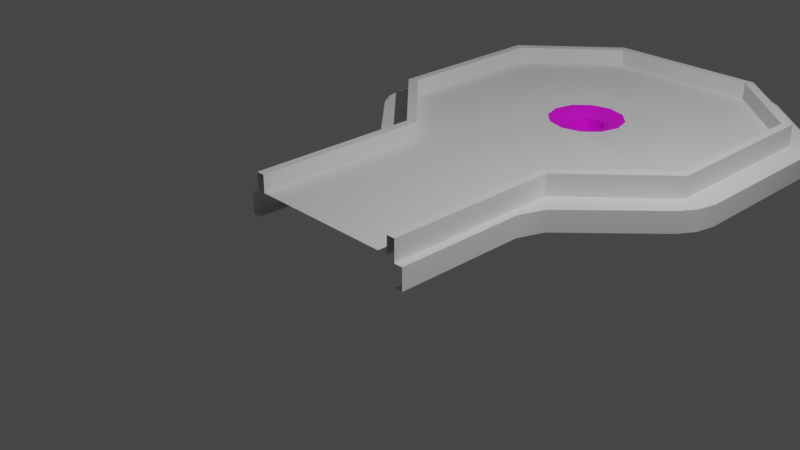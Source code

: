 # Source: Court-1.blend  (saved by Blender 2.92.15; exported with 4.5.12 LTS)
import bpy
from mathutils import Matrix  # noqa: F401  (used for matrix-valued properties, if any)

bpy.ops.wm.read_factory_settings(use_empty=True)
scene = bpy.context.scene
scene.name = 'Scene'

# ---- collections
col_collection = bpy.data.collections.new('Collection'); scene.collection.children.link(col_collection)

# ---- images (referenced by path relative to the original .blend; pixels are not part of the script)
import os
ASSET_DIR = os.environ.get("B2B_ASSET_DIR", "")  # directory of the original .blend (textures are referenced by path, not embedded)
HERE = os.path.dirname(os.path.abspath(__file__))  # packed textures are extracted next to this script under _unpacked/

def load_image(name, relpath, width, height, colorspace="sRGB"):
    """Load a texture the original file referenced (path relative to the .blend, or extracted next to this script)."""
    p = next((c for c in (os.path.join(HERE, relpath), os.path.join(ASSET_DIR, relpath)) if relpath and os.path.exists(c)), "")
    if p:
        img = bpy.data.images.load(p, check_existing=True)
        img.name = name
    else:  # same state as the original file: an image datablock whose file is absent (Cycles renders it pink)
        img = bpy.data.images.new(name, width, height)
        img.source = "FILE"
        img.filepath = "//" + (relpath or name)
    img.colorspace_settings.name = colorspace
    return img
img_courtgoal = load_image('CourtGoal', 'CourtGoal.png', 1024, 1024, 'sRGB')

# ---- materials (node trees are filled in below, after node groups)
mat_m_grass = bpy.data.materials.new('m_grass')
mat_m_edge = bpy.data.materials.new('m_edge')
mat_m_court_hole = bpy.data.materials.new('m_court_hole')
mat_m_court_hole.use_transparent_shadow = False

# ---- material node trees
mat_m_court_hole.use_nodes = True; mat_m_court_hole.node_tree.nodes.clear()
_N = mat_m_court_hole.node_tree.nodes; _L = mat_m_court_hole.node_tree.links
n0 = _N.new('ShaderNodeBsdfPrincipled'); n0.name = 'Principled BSDF'; n0.location = (10, 300)
n0.distribution = 'GGX'
n0.subsurface_method = 'BURLEY'
n0.inputs[2].default_value = 0.8333
n0.inputs[3].default_value = 1.45
n0.inputs[27].default_value = (0.0, 0.0, 0.0, 1.0)
n0.inputs[28].default_value = 1.0
n1 = _N.new('ShaderNodeOutputMaterial'); n1.name = 'Material Output'; n1.location = (300, 300)
n2 = _N.new('ShaderNodeTexImage'); n2.name = 'Image Texture'; n2.location = (-280, 280)
n2.image = img_courtgoal
_L.new(n0.outputs[0], n1.inputs[0])
_L.new(n2.outputs[0], n0.inputs[0])
n1.is_active_output = True

# ---- world
world_world = bpy.data.worlds.new('World'); scene.world = world_world
world_world.use_nodes = True; world_world.node_tree.nodes.clear()
_N = world_world.node_tree.nodes; _L = world_world.node_tree.links
n0 = _N.new('ShaderNodeOutputWorld'); n0.name = 'World Output'; n0.location = (300, 300)
n1 = _N.new('ShaderNodeBackground'); n1.name = 'Background'; n1.location = (10, 300)
n1.inputs[0].default_value = (0.05088, 0.05088, 0.05088, 1.0)
_L.new(n1.outputs[0], n0.inputs[0])
n0.is_active_output = True
world_world.color = (0.05088, 0.05088, 0.05088)
world_world.use_sun_shadow = False
world_world.sun_shadow_jitter_overblur = 0.0

# ---- cameras
cam_camera = bpy.data.cameras.new('Camera')
cam_camera.clip_end = 100.0
cam_camera.ortho_scale = 7.314

# ---- lights
light_light = bpy.data.lights.new('Light', 'POINT')
light_light.transmission_factor = 0.0
light_light.energy = 1000.0
light_light.shadow_soft_size = 0.1
light_light.shadow_maximum_resolution = 0.006
light_light.use_absolute_resolution = True

# ---- meshes
me_plane = bpy.data.meshes.new('Plane')
me_plane.from_pydata([(0.9, -1.0, 0.3), (0.9, -1.0, 0.5), (0.9, 1.1, 0.5), (1.0, -1.0, 0.5), (1.0, 1.06, 0.5), (1.0, -1.0, -1.118e-08), (1.0, 1.06, -1.118e-08), (-0.9, -1.0, 0.3), (-0.9, -1.0, 0.5), (-0.9, 1.1, 0.5), (-1.0, -1.0, 0.5), (-1.0, 1.06, 0.5), (-1.0, -1.0, -1.118e-08), (-1.0, 1.06, -1.118e-08), (1.9, 2.1, 0.5), (2.0, 2.039, 0.5), (2.0, 2.039, -1.118e-08), (-1.9, 2.1, 0.5), (-2.0, 2.043, 0.5), (-2.0, 2.043, -1.118e-08), (1.9, 4.0, 0.5), (2.0, 4.066, 0.5), (2.0, 4.066, -1.118e-08), (-1.9, 4.0, 0.5), (-2.0, 4.061, 0.5), (-2.0, 4.061, -1.118e-08), (0.9, 4.9, 0.5), (0.9572, 5.0, 0.5), (0.9572, 5.0, -1.118e-08), (-0.9, 4.9, 0.5), (-0.9572, 5.0, 0.5), (-0.9572, 5.0, -1.118e-08), (-0.9, 1.1, 0.3), (0.9, 1.1, 0.3), (-1.9, 2.1, 0.3), (1.9, 2.1, 0.3), (-1.9, 4.0, 0.3), (1.9, 4.0, 0.3), (-0.9, 4.9, 0.3), (0.9, 4.9, 0.3), (6.243e-09, 3.453, 0.3), (-0.4531, 3.0, 0.3), (-0.3924, 3.227, 0.3), (0.4531, 3.0, 0.3), (0.3924, 2.773, 0.3), (0.3924, 3.227, 0.3), (-0.2265, 2.608, 0.3), (0.2265, 3.392, 0.3), (-0.2265, 3.392, 0.3), (0.2265, 2.608, 0.3), (-0.3924, 2.773, 0.3), (7.465e-08, 2.547, 0.3), (2.2e-09, 3.33, 0.2718), (-0.3303, 3.0, 0.2718), (-0.2861, 3.165, 0.2718), (0.3303, 3.0, 0.2718), (0.2861, 2.835, 0.2718), (0.2861, 3.165, 0.2718), (-0.1652, 2.714, 0.2718), (0.1652, 3.286, 0.2718), (-0.1652, 3.286, 0.2718), (0.1652, 2.714, 0.2718), (-0.2861, 2.835, 0.2718), (5.208e-08, 2.67, 0.2718), (4.136e-10, 3.219, 0.217), (-0.2192, 3.0, 0.217), (-0.1898, 3.11, 0.217), (0.2192, 3.0, 0.217), (0.1898, 2.89, 0.217), (0.1898, 3.11, 0.217), (-0.1096, 2.81, 0.217), (0.1096, 3.19, 0.217), (-0.1096, 3.19, 0.217), (0.1096, 2.81, 0.217), (-0.1898, 2.89, 0.217), (3.351e-08, 2.781, 0.217), (4.136e-10, 3.219, 0.01241), (-0.2192, 3.0, 0.01241), (-0.1898, 3.11, 0.01241), (0.2192, 3.0, 0.01241), (0.1898, 2.89, 0.01241), (0.1898, 3.11, 0.01241), (-0.1096, 2.81, 0.01241), (0.1096, 3.19, 0.01241), (-0.1096, 3.19, 0.01241), (0.1096, 2.81, 0.01241), (-0.1898, 2.89, 0.01241), (3.351e-08, 2.781, 0.01241), (1.0, 1.06, 0.25), (1.0, -1.0, 0.25), (-1.0, 1.06, 0.25), (-1.0, -1.0, 0.25), (2.0, 2.039, 0.25), (-2.0, 2.043, 0.25), (2.0, 4.066, 0.25), (-2.0, 4.061, 0.25), (0.9572, 5.0, 0.25), (-0.9572, 5.0, 0.25), (1.1, -1.0, -1.118e-08), (1.1, -1.0, 0.25), (-1.1, -1.0, -1.118e-08), (-1.1, -1.0, 0.25), (-1.216, 0.84, -1.118e-08), (1.216, 0.8395, -1.118e-08), (1.216, 0.8395, 0.25), (-1.216, 0.84, 0.25), (0.9, 0.5692, 0.3), (0.9, 0.5692, 0.5), (1.0, 0.5393, 0.5), (1.0, 0.5393, -1.118e-08), (-0.9, 0.5692, 0.3), (-0.9, 0.5692, 0.5), (-1.0, 0.5393, 0.5), (-1.0, 0.5393, -1.118e-08), (-1.0, 0.5393, 0.25), (1.0, 0.5393, 0.25), (1.1, 0.5393, -1.118e-08), (1.1, 0.5393, 0.25), (-1.1, 0.5393, -1.118e-08), (-1.1, 0.5393, 0.25), (-2.119, 1.756, -1.118e-08), (-2.284, 2.159, -1.118e-08), (-2.067, 2.015, -1.118e-08), (-2.236, 1.943, -1.118e-08), (2.284, 2.155, -1.118e-08), (2.119, 1.752, -1.118e-08), (2.067, 2.01, -1.118e-08), (2.236, 1.939, -1.118e-08), (2.107, 4.349, -1.118e-08), (2.282, 3.956, -1.118e-08), (2.067, 4.095, -1.118e-08), (2.23, 4.169, -1.118e-08), (-2.282, 3.951, -1.118e-08), (-2.107, 4.344, -1.118e-08), (-2.067, 4.09, -1.118e-08), (-2.231, 4.164, -1.118e-08), (0.8318, 5.288, -1.118e-08), (1.242, 5.13, -1.118e-08), (0.9832, 5.068, -1.118e-08), (1.05, 5.242, -1.118e-08), (-1.242, 5.13, -1.118e-08), (-0.8322, 5.288, -1.118e-08), (-0.9833, 5.068, -1.118e-08), (-1.05, 5.242, -1.118e-08), (2.119, 1.752, 0.25), (2.284, 2.155, 0.25), (2.067, 2.01, 0.25), (2.236, 1.939, 0.25), (-2.284, 2.159, 0.25), (-2.119, 1.756, 0.25), (-2.067, 2.015, 0.25), (-2.236, 1.943, 0.25), (2.282, 3.956, 0.25), (2.107, 4.349, 0.25), (2.067, 4.095, 0.25), (2.23, 4.169, 0.25), (-2.107, 4.344, 0.25), (-2.282, 3.951, 0.25), (-2.067, 4.09, 0.25), (-2.231, 4.164, 0.25), (1.242, 5.13, 0.25), (0.8318, 5.288, 0.25), (0.9832, 5.068, 0.25), (1.05, 5.242, 0.25), (-0.8322, 5.288, 0.25), (-1.242, 5.13, 0.25), (-0.9833, 5.068, 0.25), (-1.05, 5.242, 0.25)], [], [(106, 0, 1, 107), (107, 1, 3, 108), (104, 103, 125, 144), (110, 111, 8, 7), (111, 112, 10, 8), (16, 22, 130, 129, 124, 126), (106, 110, 7, 0), (90, 11, 18, 93), (94, 92, 146, 145, 152, 154), (33, 2, 14, 35), (9, 32, 34, 17), (11, 9, 17, 18), (2, 4, 15, 14), (14, 15, 21, 20), (18, 17, 23, 24), (96, 94, 154, 153, 160, 162), (35, 14, 20, 37), (93, 18, 24, 95), (17, 34, 36, 23), (24, 23, 29, 30), (133, 156, 165, 140), (37, 20, 26, 39), (95, 24, 30, 97), (23, 36, 38, 29), (20, 21, 27, 26), (93, 95, 158, 157, 148, 150), (26, 27, 30, 29), (39, 26, 29, 38), (33, 35, 43, 44, 49, 51), (37, 43, 35), (34, 41, 36), (41, 42, 48, 40, 38, 36), (38, 40, 39), (40, 47, 45, 43, 37, 39), (32, 33, 51), (34, 32, 51, 46, 50, 41), (45, 47, 59, 57), (50, 46, 58, 62), (41, 50, 62, 53), (40, 48, 60, 52), (43, 45, 57, 55), (51, 49, 61, 63), (42, 41, 53, 54), (48, 42, 54, 60), (46, 51, 63, 58), (44, 43, 55, 56), (49, 44, 56, 61), (47, 40, 52, 59), (62, 58, 70, 74), (53, 62, 74, 65), (52, 60, 72, 64), (55, 57, 69, 67), (63, 61, 73, 75), (54, 53, 65, 66), (60, 54, 66, 72), (58, 63, 75, 70), (56, 55, 67, 68), (61, 56, 68, 73), (59, 52, 64, 71), (57, 59, 71, 69), (69, 71, 83, 81), (74, 70, 82, 86), (65, 74, 86, 77), (64, 72, 84, 76), (67, 69, 81, 79), (75, 73, 85, 87), (66, 65, 77, 78), (72, 66, 78, 84), (70, 75, 87, 82), (68, 67, 79, 80), (73, 68, 80, 85), (71, 64, 76, 83), (86, 82, 87, 85, 80, 79, 81, 83, 76, 84, 78, 77), (27, 96, 97, 30), (121, 148, 157, 132), (21, 94, 96, 27), (103, 116, 109, 6), (15, 92, 94, 21), (4, 88, 92, 15), (92, 88, 104, 144, 146), (112, 114, 91, 10), (108, 3, 89, 115), (117, 99, 98, 116), (116, 103, 104, 117), (113, 118, 102, 13), (115, 89, 99, 117), (119, 118, 100, 101), (113, 12, 100, 118), (118, 119, 105, 102), (91, 114, 119, 101), (31, 25, 134, 133, 140, 142), (28, 31, 142, 141, 136, 138), (161, 136, 141, 164), (102, 105, 149, 120), (6, 16, 126, 125, 103), (105, 119, 114, 90), (25, 19, 122, 121, 132, 134), (97, 96, 162, 161, 164, 166), (95, 97, 166, 165, 156, 158), (153, 128, 137, 160), (90, 93, 150, 149, 105), (145, 124, 129, 152), (22, 28, 138, 137, 128, 130), (5, 109, 116, 98), (104, 88, 115, 117), (4, 108, 115, 88), (11, 90, 114, 112), (33, 32, 110, 106), (9, 11, 112, 111), (32, 9, 111, 110), (2, 107, 108, 4), (33, 106, 107, 2), (120, 123, 122), (123, 121, 122), (124, 127, 126), (127, 125, 126), (128, 131, 130), (131, 129, 130), (132, 135, 134), (135, 133, 134), (136, 139, 138), (139, 137, 138), (140, 143, 142), (143, 141, 142), (144, 147, 146), (147, 145, 146), (148, 151, 150), (151, 149, 150), (152, 155, 154), (155, 153, 154), (156, 159, 158), (159, 157, 158), (160, 163, 162), (163, 161, 162), (164, 167, 166), (167, 165, 166), (124, 145, 147, 127), (127, 147, 144, 125), (120, 149, 151, 123), (123, 151, 148, 121), (128, 153, 155, 131), (131, 155, 152, 129), (132, 157, 159, 135), (135, 159, 156, 133), (136, 161, 163, 139), (139, 163, 160, 137), (140, 165, 167, 143), (143, 167, 164, 141), (19, 13, 102, 120, 122)])
me_plane.polygons.foreach_set('use_smooth', [1, 1, 1, 1, 1, 0, 1, 1, 1, 1, 1, 1, 1, 1, 1, 1, 1, 1, 1, 1, 1, 1, 1, 1, 1, 1, 1, 1, 1, 1, 1, 1, 1, 1, 1, 1, 1, 1, 1, 1, 1, 1, 1, 1, 1, 1, 1, 1, 1, 1, 1, 1, 1, 1, 1, 1, 1, 1, 1, 1, 1, 1, 1, 1, 1, 1, 1, 1, 1, 1, 1, 1, 1, 1, 1, 1, 0, 1, 1, 1, 1, 1, 1, 1, 0, 1, 1, 0, 1, 1, 0, 0, 1, 1, 0, 1, 0, 1, 1, 1, 1, 1, 0, 0, 1, 1, 1, 1, 1, 1, 1, 1, 0, 0, 0, 0, 0, 0, 0, 0, 0, 0, 0, 0, 1, 1, 1, 1, 1, 1, 1, 1, 1, 1, 1, 1, 1, 1, 1, 1, 1, 1, 1, 1, 1, 1, 1, 1, 0])
me_plane.polygons.foreach_set('material_index', [1, 1, 1, 1, 1, 0, 0, 1, 1, 1, 1, 1, 1, 1, 1, 1, 1, 1, 1, 1, 1, 1, 1, 1, 1, 1, 1, 1, 0, 0, 0, 0, 0, 0, 0, 0, 2, 2, 2, 2, 2, 2, 2, 2, 2, 2, 2, 2, 2, 2, 2, 2, 2, 2, 2, 2, 2, 2, 2, 2, 2, 2, 2, 2, 2, 2, 2, 2, 2, 2, 2, 2, 2, 1, 1, 1, 0, 1, 1, 1, 1, 1, 1, 1, 0, 1, 1, 0, 1, 1, 0, 0, 1, 1, 0, 1, 0, 1, 1, 1, 1, 1, 0, 0, 1, 1, 1, 0, 1, 1, 1, 1, 0, 0, 0, 0, 0, 0, 0, 0, 0, 0, 0, 0, 1, 1, 1, 1, 1, 1, 1, 1, 1, 1, 1, 1, 1, 1, 1, 1, 1, 1, 1, 1, 1, 1, 1, 1, 0])
_uv = me_plane.uv_layers.new(name='UVMap')
_uv.uv.foreach_set('vector', [0.9818, 0.5718, 0.9818, 0.8333, 0.9636, 0.8333, 0.9636, 0.5718, 0.2, 0.7385, 0.2, 1.0, 0.1818, 1.0, 0.1818, 0.7509, 0.7636, 0.3333, 0.8, 0.3333, 0.8, 0.4742, 0.7636, 0.4742, 0.9636, 0.2615, 0.9455, 0.2615, 0.9455, 0.0, 0.9636, 1.987e-08, 0.5273, 0.7385, 0.5455, 0.7509, 0.5455, 1.0, 0.5273, 1.0, 0.0, 0.0, 0.0, 0.0, 0.0, 0.0, 0.0, 0.0, 0.0, 0.0, 0.0, 0.0, 1.72, -1.541, -0.7203, -1.541, -0.7203, -3.669, 1.72, -3.669, 0.8364, 0.8333, 0.8, 0.8333, 0.8, 0.6667, 0.8364, 0.6667, 0.7636, 0.85, 0.7636, 0.5, 0.7636, 0.5, 0.7636, 0.5363, 0.7636, 0.8137, 0.7636, 0.85, 0.9818, 0.4833, 0.9636, 0.4833, 0.9636, 0.3167, 0.9818, 0.3167, 0.9455, 0.35, 0.9636, 0.35, 0.9636, 0.5167, 0.9455, 0.5167, 0.5455, 0.6667, 0.5273, 0.65, 0.7091, 0.4833, 0.7273, 0.5, 0.2, 0.65, 0.1818, 0.6667, 8.67e-08, 0.5, 0.01818, 0.4833, 0.01818, 0.4833, 8.67e-08, 0.5, 0.0, 0.15, 0.01818, 0.1667, 0.7273, 0.5, 0.7091, 0.4833, 0.7091, 0.1667, 0.7273, 0.15, 0.8364, 0.5, 0.8364, 0.6667, 0.8364, 0.6667, 0.8364, 0.6427, 0.8364, 0.524, 0.8364, 0.5, 0.9818, 0.3167, 0.9636, 0.3167, 0.9636, 0.0, 0.9818, 0.0, 0.9091, 0.35, 0.8727, 0.35, 0.8727, 0.0, 0.9091, 0.0, 0.9455, 0.5167, 0.9636, 0.5167, 0.9636, 0.8333, 0.9455, 0.8333, 0.7273, 0.15, 0.7091, 0.1667, 0.5273, 0.01667, 0.5455, 0.0, 0.8, 0.02395, 0.8364, 0.02395, 0.8364, 0.1427, 0.8, 0.1427, 0.9818, 0.0, 1.0, 0.0, 1.0, 0.1667, 0.9818, 0.1667, 0.8364, 0.0, 0.8727, 0.0, 0.8727, 0.1667, 0.8364, 0.1667, 1.0, 0.6333, 0.9818, 0.6333, 0.9818, 0.4667, 1.0, 0.4667, 0.01818, 0.1667, 0.0, 0.15, 0.1818, 0.0, 0.2, 0.01667, 0.9091, 0.35, 0.9091, 0.0, 0.9091, 0.0, 0.9091, 0.03644, 0.9091, 0.3136, 0.9091, 0.35, 0.2, 0.01667, 0.1818, 0.0, 0.5455, 0.0, 0.5273, 0.01667, 0.9818, 0.1667, 1.0, 0.1667, 1.0, 0.4667, 0.9818, 0.4667, 1.72, -0.8212, 3.076, 0.5347, 0.7712, 1.755, 0.7349, 1.619, 0.6356, 1.52, 0.5, 1.484, 3.076, 3.111, 0.7712, 1.755, 3.076, 0.5347, -2.076, 0.5347, 0.2288, 1.755, -2.076, 3.111, 0.2288, 1.755, 0.2651, 1.891, 0.3644, 1.99, 0.5, 2.026, -0.7203, 4.331, -2.076, 3.111, -0.7203, 4.331, 0.5, 2.026, 1.72, 4.331, 0.5, 2.026, 0.6356, 1.99, 0.7349, 1.891, 0.7712, 1.755, 3.076, 3.111, 1.72, 4.331, -0.7203, -0.8212, 1.72, -0.8212, 0.5, 1.484, -2.076, 0.5347, -0.7203, -0.8212, 0.5, 1.484, 0.3644, 1.52, 0.2651, 1.619, 0.2288, 1.755, 0.8539, 0.7759, 0.7906, 0.8391, 0.7672, 0.7986, 0.8133, 0.7525, 0.09447, 0.8344, 0.1577, 0.7712, 0.1811, 0.8117, 0.135, 0.8578, 0.5315, 0.6895, 0.5546, 0.6031, 0.5952, 0.6265, 0.5783, 0.6895, 0.2588, 0.8819, 0.1725, 0.8588, 0.1959, 0.8182, 0.2588, 0.8351, 0.2569, 0.8174, 0.2337, 0.9038, 0.1932, 0.8804, 0.2101, 0.8174, 0.7042, 0.5167, 0.7906, 0.5399, 0.7672, 0.5804, 0.7042, 0.5635, 0.5546, 0.7759, 0.5315, 0.6895, 0.5783, 0.6895, 0.5952, 0.7525, 0.1725, 0.8588, 0.1092, 0.7955, 0.1498, 0.7721, 0.1959, 0.8182, 0.1577, 0.7712, 0.2441, 0.748, 0.2441, 0.7948, 0.1811, 0.8117, 0.2337, 0.7311, 0.2569, 0.8174, 0.2101, 0.8174, 0.1932, 0.7545, 0.7906, 0.5399, 0.8539, 0.6031, 0.8133, 0.6265, 0.7672, 0.5804, 0.7906, 0.8391, 0.7042, 0.8622, 0.7042, 0.8154, 0.7672, 0.7986, 0.135, 0.8578, 0.1811, 0.8117, 0.2023, 0.8484, 0.1717, 0.879, 0.5783, 0.6895, 0.5952, 0.6265, 0.6319, 0.6477, 0.6207, 0.6895, 0.2588, 0.8351, 0.1959, 0.8182, 0.217, 0.7816, 0.2588, 0.7928, 0.2101, 0.8174, 0.1932, 0.8804, 0.1565, 0.8592, 0.1677, 0.8174, 0.7042, 0.5635, 0.7672, 0.5804, 0.746, 0.6171, 0.7042, 0.6059, 0.5952, 0.7525, 0.5783, 0.6895, 0.6207, 0.6895, 0.6319, 0.7313, 0.1959, 0.8182, 0.1498, 0.7721, 0.1865, 0.751, 0.217, 0.7816, 0.1811, 0.8117, 0.2441, 0.7948, 0.2441, 0.8372, 0.2023, 0.8484, 0.1932, 0.7545, 0.2101, 0.8174, 0.1677, 0.8174, 0.1565, 0.7756, 0.7672, 0.5804, 0.8133, 0.6265, 0.7766, 0.6477, 0.746, 0.6171, 0.7672, 0.7986, 0.7042, 0.8154, 0.7042, 0.7731, 0.746, 0.7619, 0.8133, 0.7525, 0.7672, 0.7986, 0.746, 0.7619, 0.7766, 0.7313, 0.2639, 0.1928, 0.3018, 0.1928, 0.3018, 0.01973, 0.2639, 0.01973, 0.1603, 0.1928, 0.1224, 0.1928, 0.1224, 0.01973, 0.1603, 0.01973, 0.2121, 0.1928, 0.1603, 0.1928, 0.1603, 0.01973, 0.2121, 0.01973, 0.2121, 0.1928, 0.1603, 0.1928, 0.1603, 0.01973, 0.2121, 0.01973, 0.2121, 0.1928, 0.2639, 0.1928, 0.2639, 0.01973, 0.2121, 0.01973, 0.2121, 0.1928, 0.2639, 0.1928, 0.2639, 0.01973, 0.2121, 0.01973, 0.2639, 0.1928, 0.2121, 0.1928, 0.2121, 0.01973, 0.2639, 0.01973, 0.1603, 0.1928, 0.1224, 0.1928, 0.1224, 0.01973, 0.1603, 0.01973, 0.1603, 0.1928, 0.2121, 0.1928, 0.2121, 0.01973, 0.1603, 0.01973, 0.1603, 0.1928, 0.2121, 0.1928, 0.2121, 0.01973, 0.1603, 0.01973, 0.1224, 0.1928, 0.1603, 0.1928, 0.1603, 0.01973, 0.1224, 0.01973, 0.2639, 0.1928, 0.2121, 0.1928, 0.2121, 0.01973, 0.2639, 0.01973, 0.7069, 0.08051, 0.7375, 0.04992, 0.7793, 0.03873, 0.8211, 0.04992, 0.8516, 0.08051, 0.8628, 0.1223, 0.8516, 0.1641, 0.8211, 0.1947, 0.7793, 0.2059, 0.7375, 0.1947, 0.7069, 0.1641, 0.6957, 0.1223, 0.8727, 0.5, 0.8364, 0.5, 0.8364, 0.1667, 0.8727, 0.1667, 0.9455, 0.3136, 0.9091, 0.3136, 0.9091, 0.03644, 0.9455, 0.03644, 0.8727, 0.6667, 0.8364, 0.6667, 0.8364, 0.5, 0.8727, 0.5, 0.8, 0.3333, 0.8, 0.2491, 0.0, 0.0, 0.0, 0.0, 0.7273, 0.5, 0.7636, 0.5, 0.7636, 0.85, 0.7273, 0.85, 0.7273, 0.3333, 0.7636, 0.3333, 0.7636, 0.5, 0.7273, 0.5, 0.7636, 0.5, 0.7636, 0.3333, 0.7636, 0.3333, 0.7636, 0.4742, 0.7636, 0.5, 0.8727, 0.4342, 0.9091, 0.4342, 0.9091, 0.6833, 0.8727, 0.6833, 0.7273, 0.2491, 0.7273, 0.0, 0.7636, 0.0, 0.7636, 0.2491, 0.7636, 0.2491, 0.7636, 0.0, 0.8, 0.0, 0.8, 0.2491, 0.8, 0.2491, 0.8, 0.3333, 0.7636, 0.3333, 0.7636, 0.2491, 0.0, 0.0, 0.0, 0.0, 0.8727, 0.8333, 0.0, 0.0, 0.7636, 0.2491, 0.7636, 0.0, 0.7636, 0.0, 0.7636, 0.2491, 0.9091, 0.4342, 0.9455, 0.4342, 0.9455, 0.6833, 0.9091, 0.6833, 0.0, 0.0, 0.0, 0.0, 0.0, 0.0, 0.0, 0.0, 0.9455, 0.4342, 0.9091, 0.4342, 0.8364, 0.8333, 0.8727, 0.8333, 0.9091, 0.6833, 0.9091, 0.4342, 0.9091, 0.4342, 0.9091, 0.6833, 0.0, 0.0, 0.0, 0.0, 0.0, 0.0, 0.0, 0.0, 0.0, 0.0, 0.0, 0.0, 0.0, 0.0, 0.0, 0.0, 0.0, 0.0, 0.0, 0.0, 0.0, 0.0, 0.0, 0.0, 0.8364, 0.4632, 0.8, 0.4632, 0.8, 0.2034, 0.8364, 0.2034, 0.8727, 0.8333, 0.8364, 0.8333, 0.8364, 0.6925, 0.8727, 0.6925, 0.0, 0.0, 0.0, 0.0, 0.0, 0.0, 0.0, 0.0, 0.0, 0.0, 0.8364, 0.8333, 0.9091, 0.4342, 0.9091, 0.4342, 0.9091, 0.35, 0.0, 0.0, 0.0, 0.0, 0.0, 0.0, 0.0, 0.0, 0.0, 0.0, 0.0, 0.0, 0.8364, 0.1667, 0.8364, 0.5, 0.8364, 0.5, 0.8364, 0.4632, 0.8364, 0.2034, 0.8364, 0.1667, 0.8364, 0.0, 0.8364, 0.1667, 0.8364, 0.1667, 0.8364, 0.1427, 0.8364, 0.02395, 0.8364, 0.0, 0.8364, 0.6427, 0.8, 0.6427, 0.8, 0.524, 0.8364, 0.524, 0.8364, 0.8333, 0.8364, 0.6667, 0.8364, 0.6667, 0.8364, 0.6925, 0.8364, 0.8333, 0.7636, 0.5363, 0.8, 0.5363, 0.8, 0.8137, 0.7636, 0.8137, 0.0, 0.0, 0.0, 0.0, 0.0, 0.0, 0.0, 0.0, 0.0, 0.0, 0.0, 0.0, 0.0, 0.0, 0.0, 0.0, 0.0, 0.0, 0.0, 0.0, 0.7636, 0.3333, 0.7636, 0.3333, 0.7636, 0.2491, 0.7636, 0.2491, 0.7273, 0.3333, 0.7273, 0.2491, 0.7636, 0.2491, 0.7636, 0.3333, 0.8727, 0.35, 0.9091, 0.35, 0.9091, 0.4342, 0.8727, 0.4342, 1.72, -0.8212, -0.7203, -0.8212, -0.7203, -1.541, 1.72, -1.541, 0.5273, 0.65, 0.5455, 0.6667, 0.5455, 0.7509, 0.5273, 0.7385, 0.9636, 0.35, 0.9455, 0.35, 0.9455, 0.2615, 0.9636, 0.2615, 0.2, 0.65, 0.2, 0.7385, 0.1818, 0.7509, 0.1818, 0.6667, 0.9818, 0.4833, 0.9818, 0.5718, 0.9636, 0.5718, 0.9636, 0.4833, 0.0, 0.0, 0.0, 0.0, 0.0, 0.0, 0.0, 0.0, 0.0, 0.0, 0.0, 0.0, 0.0, 0.0, 0.0, 0.0, 0.0, 0.0, 0.0, 0.0, 0.0, 0.0, 0.0, 0.0, 0.0, 0.0, 0.0, 0.0, 0.0, 0.0, 0.0, 0.0, 0.0, 0.0, 0.0, 0.0, 0.0, 0.0, 0.0, 0.0, 0.0, 0.0, 0.0, 0.0, 0.0, 0.0, 0.0, 0.0, 0.0, 0.0, 0.0, 0.0, 0.0, 0.0, 0.0, 0.0, 0.0, 0.0, 0.0, 0.0, 0.0, 0.0, 0.0, 0.0, 0.0, 0.0, 0.0, 0.0, 0.0, 0.0, 0.0, 0.0, 0.7636, 0.4742, 0.7636, 0.4978, 0.7636, 0.5, 0.7636, 0.4978, 0.7636, 0.5183, 0.7636, 0.5, 0.9091, 0.3136, 0.9091, 0.35, 0.9091, 0.35, 0.9091, 0.35, 0.9091, 0.35, 0.9091, 0.35, 0.8364, 0.6919, 0.8364, 0.6667, 0.8364, 0.6667, 0.8364, 0.6667, 0.8364, 0.6427, 0.8364, 0.6667, 0.9091, -0.03785, 0.9091, 0.0, 0.9091, 0.0, 0.9091, 0.0, 0.9091, 0.03644, 0.9091, 0.0, 0.8364, 0.524, 0.8364, 0.5018, 0.8364, 0.5, 0.8364, 0.5018, 0.8364, 0.4822, 0.8364, 0.5, 0.8364, 0.2034, 0.8364, 0.1695, 0.8364, 0.1667, 0.8364, 0.1695, 0.8364, 0.1394, 0.8364, 0.1667, 0.8, 0.5363, 0.7636, 0.5363, 0.7636, 0.5, 0.8, 0.5, 0.8, 0.5, 0.7636, 0.5, 0.7636, 0.4742, 0.8, 0.4742, 0.8727, 0.6925, 0.8364, 0.6925, 0.8364, 0.6667, 0.8727, 0.6667, 0.9455, 0.35, 0.9091, 0.35, 0.9091, 0.3136, 0.9455, 0.3136, 0.8, 0.6427, 0.8364, 0.6427, 0.8364, 0.6667, 0.8, 0.6667, 0.8, 0.85, 0.7636, 0.85, 0.7636, 0.8137, 0.8, 0.8137, 0.9455, 0.03644, 0.9091, 0.03644, 0.9091, 0.0, 0.9455, 0.0, 0.8, 0.0, 0.8364, 0.0, 0.8364, 0.02395, 0.8, 0.02395, 0.8, 0.4632, 0.8364, 0.4632, 0.8364, 0.5, 0.8, 0.5, 0.8, 0.5, 0.8364, 0.5, 0.8364, 0.524, 0.8, 0.524, 0.8, 0.1427, 0.8364, 0.1427, 0.8364, 0.1667, 0.8, 0.1667, 0.8, 0.1667, 0.8364, 0.1667, 0.8364, 0.2034, 0.8, 0.2034, 0.0, 0.0, 0.0, 0.0, 0.0, 0.0, 0.0, 0.0, 0.0, 0.0])
me_plane.materials.append(mat_m_grass)
me_plane.materials.append(mat_m_edge)
me_plane.materials.append(mat_m_court_hole)
me_plane.use_remesh_fix_poles = True
me_plane.use_remesh_preserve_attributes = False
me_plane.use_mirror_vertex_groups = False
me_plane.use_paint_bone_selection = False
me_plane.use_paint_mask = True
me_plane.update()

# ---- objects
ob_light = bpy.data.objects.new('Light', light_light)
ob_camera = bpy.data.objects.new('Camera', cam_camera)
ob_plane = bpy.data.objects.new('Plane', me_plane)

# ---- transforms, parenting, visibility, modifiers, constraints
ob_light.location = (4.076, 1.005, 5.904)
ob_light.rotation_euler = (0.6503, 0.05522, 1.866)
ob_light.lock_rotations_4d = False
ob_light.empty_display_type = 'ARROWS'
ob_light.color = (0.0, 0.0, 0.0, 0.0)
ob_light.lineart.crease_threshold = 0.0
ob_camera.location = (7.359, -6.926, 4.958)
ob_camera.rotation_euler = (1.109, 0.0, 0.8149)
ob_camera.lock_rotations_4d = False
ob_camera.empty_display_type = 'ARROWS'
ob_camera.color = (0.0, 0.0, 0.0, 0.0)
ob_camera.display_type = 'WIRE'
ob_camera.lineart.crease_threshold = 0.0
ob_plane.location = (0.0, 0.0, 0.0)
ob_plane.lineart.crease_threshold = 0.0
_m = ob_plane.modifiers.new('EdgeSplit', 'EDGE_SPLIT')

# ---- collection membership
col_collection.objects.link(ob_light)
col_collection.objects.link(ob_camera)
col_collection.objects.link(ob_plane)

# ---- scene / render settings (as saved in the file)
scene.camera = ob_camera
scene.frame_start = 1; scene.frame_end = 250; scene.frame_set(1)
scene.render.engine = 'BLENDER_EEVEE_NEXT'
scene.cycles.samples = 128
scene.cycles.sampling_pattern = 'TABULATED_SOBOL'
scene.cycles.use_adaptive_sampling = False
scene.cycles.use_light_tree = False
scene.view_settings.view_transform = 'Filmic'
bpy.context.view_layer.update()
